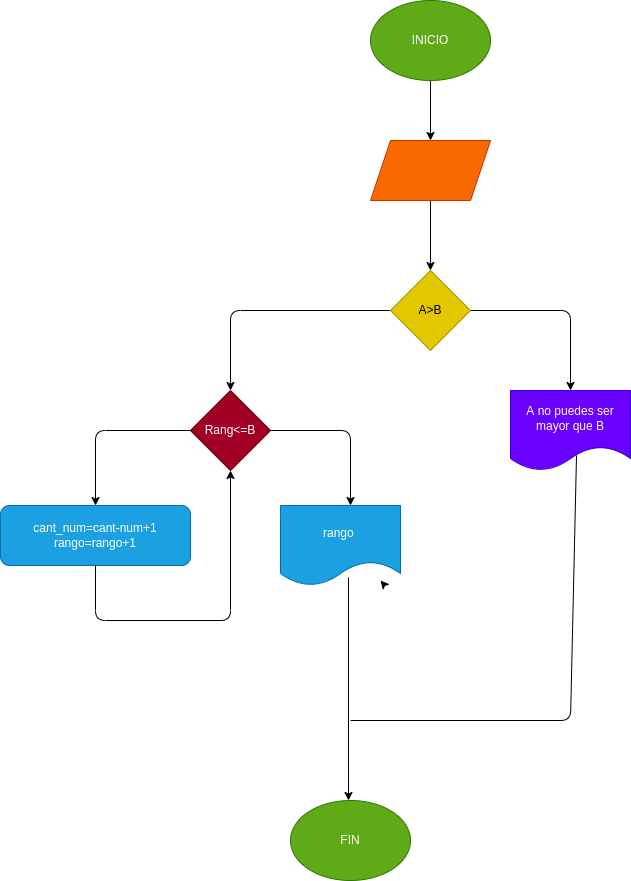

The diagram above was exported from draw.io. Its source (the exported page's mxGraphModel, read from the mxfile embedded in the PNG):
<mxGraphModel dx="1477" dy="409" grid="1" gridSize="10" guides="1" tooltips="1" connect="1" arrows="1" fold="1" page="1" pageScale="1" pageWidth="827" pageHeight="1169" math="0" shadow="0">
  <root>
    <mxCell id="0" />
    <mxCell id="1" parent="0" />
    <mxCell id="4" value="" style="edgeStyle=none;html=1;" edge="1" parent="1" source="2" target="3">
      <mxGeometry relative="1" as="geometry" />
    </mxCell>
    <mxCell id="2" value="INICIO" style="ellipse;whiteSpace=wrap;html=1;fillColor=#60a917;fontColor=#ffffff;strokeColor=#2D7600;" vertex="1" parent="1">
      <mxGeometry x="340" y="50" width="120" height="80" as="geometry" />
    </mxCell>
    <mxCell id="6" value="" style="edgeStyle=none;html=1;" edge="1" parent="1" source="3" target="5">
      <mxGeometry relative="1" as="geometry" />
    </mxCell>
    <mxCell id="3" value="" style="shape=parallelogram;perimeter=parallelogramPerimeter;whiteSpace=wrap;html=1;fixedSize=1;fillColor=#fa6800;fontColor=#000000;strokeColor=#C73500;" vertex="1" parent="1">
      <mxGeometry x="340" y="190" width="120" height="60" as="geometry" />
    </mxCell>
    <mxCell id="8" value="" style="edgeStyle=none;html=1;" edge="1" parent="1" source="5" target="7">
      <mxGeometry relative="1" as="geometry">
        <Array as="points">
          <mxPoint x="540" y="360" />
        </Array>
      </mxGeometry>
    </mxCell>
    <mxCell id="12" value="" style="edgeStyle=none;html=1;" edge="1" parent="1" source="5" target="11">
      <mxGeometry relative="1" as="geometry">
        <Array as="points">
          <mxPoint x="200" y="360" />
        </Array>
      </mxGeometry>
    </mxCell>
    <mxCell id="5" value="A&amp;gt;B" style="rhombus;whiteSpace=wrap;html=1;fillColor=#e3c800;fontColor=#000000;strokeColor=#B09500;" vertex="1" parent="1">
      <mxGeometry x="360" y="320" width="80" height="80" as="geometry" />
    </mxCell>
    <mxCell id="7" value="A no puedes ser mayor que B" style="shape=document;whiteSpace=wrap;html=1;boundedLbl=1;fillColor=#6a00ff;fontColor=#ffffff;strokeColor=#3700CC;" vertex="1" parent="1">
      <mxGeometry x="480" y="440" width="120" height="80" as="geometry" />
    </mxCell>
    <mxCell id="14" value="" style="edgeStyle=none;html=1;" edge="1" parent="1" source="11" target="13">
      <mxGeometry relative="1" as="geometry">
        <Array as="points">
          <mxPoint x="65" y="480" />
        </Array>
      </mxGeometry>
    </mxCell>
    <mxCell id="16" value="" style="edgeStyle=none;html=1;" edge="1" parent="1" source="11">
      <mxGeometry relative="1" as="geometry">
        <mxPoint x="320" y="555" as="targetPoint" />
        <Array as="points">
          <mxPoint x="320" y="480" />
        </Array>
      </mxGeometry>
    </mxCell>
    <mxCell id="11" value="Rang&amp;lt;=B" style="rhombus;whiteSpace=wrap;html=1;fillColor=#a20025;fontColor=#ffffff;strokeColor=#6F0000;" vertex="1" parent="1">
      <mxGeometry x="160" y="440" width="80" height="80" as="geometry" />
    </mxCell>
    <mxCell id="13" value="cant_num=cant-num+1&lt;br&gt;rango=rango+1" style="rounded=1;whiteSpace=wrap;html=1;fillColor=#1ba1e2;fontColor=#ffffff;strokeColor=#006EAF;" vertex="1" parent="1">
      <mxGeometry x="-30" y="555" width="190" height="60" as="geometry" />
    </mxCell>
    <mxCell id="17" value="" style="endArrow=classic;html=1;entryX=0.5;entryY=1;entryDx=0;entryDy=0;exitX=0.5;exitY=1;exitDx=0;exitDy=0;" edge="1" parent="1" source="13" target="11">
      <mxGeometry width="50" height="50" relative="1" as="geometry">
        <mxPoint x="150" y="680" as="sourcePoint" />
        <mxPoint x="200" y="630" as="targetPoint" />
        <Array as="points">
          <mxPoint x="65" y="670" />
          <mxPoint x="200" y="670" />
        </Array>
      </mxGeometry>
    </mxCell>
    <mxCell id="18" value="" style="endArrow=none;html=1;exitX=0.55;exitY=0.813;exitDx=0;exitDy=0;exitPerimeter=0;endFill=0;" edge="1" parent="1" source="7">
      <mxGeometry width="50" height="50" relative="1" as="geometry">
        <mxPoint x="510" y="580" as="sourcePoint" />
        <mxPoint x="320" y="770" as="targetPoint" />
        <Array as="points">
          <mxPoint x="540" y="770" />
        </Array>
      </mxGeometry>
    </mxCell>
    <mxCell id="19" value="" style="endArrow=classic;html=1;startArrow=none;" edge="1" parent="1">
      <mxGeometry width="50" height="50" relative="1" as="geometry">
        <mxPoint x="354.2857142857142" y="635" as="sourcePoint" />
        <mxPoint x="350" y="630" as="targetPoint" />
      </mxGeometry>
    </mxCell>
    <mxCell id="21" value="" style="endArrow=classic;html=1;exitX=0.483;exitY=0.9;exitDx=0;exitDy=0;exitPerimeter=0;" edge="1" parent="1">
      <mxGeometry width="50" height="50" relative="1" as="geometry">
        <mxPoint x="317.96000000000004" y="627" as="sourcePoint" />
        <mxPoint x="318" y="850" as="targetPoint" />
      </mxGeometry>
    </mxCell>
    <mxCell id="23" value="FIN" style="ellipse;whiteSpace=wrap;html=1;fillColor=#60a917;fontColor=#ffffff;strokeColor=#2D7600;" vertex="1" parent="1">
      <mxGeometry x="260" y="850" width="120" height="80" as="geometry" />
    </mxCell>
    <mxCell id="24" value="rango&amp;nbsp;" style="shape=document;whiteSpace=wrap;html=1;boundedLbl=1;fillColor=#1ba1e2;fontColor=#ffffff;strokeColor=#006EAF;" vertex="1" parent="1">
      <mxGeometry x="250" y="555" width="120" height="80" as="geometry" />
    </mxCell>
  </root>
</mxGraphModel>